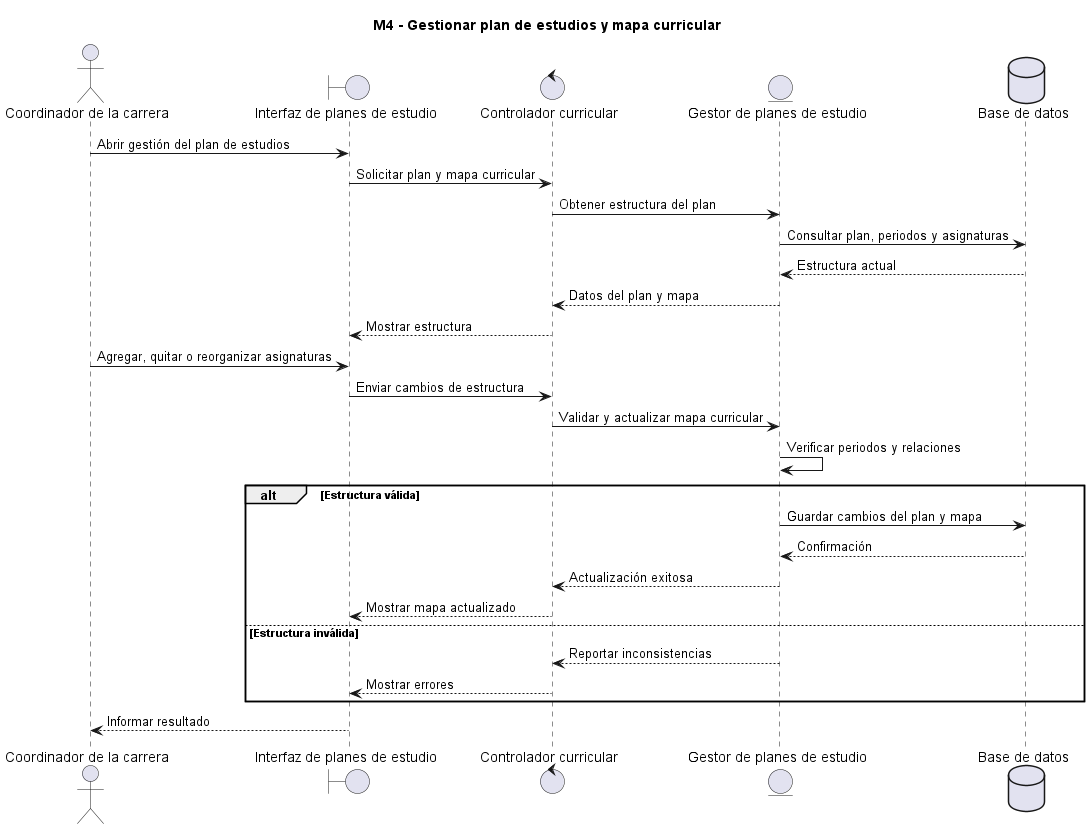

The diagram above was rendered by PlantUML. Its source (embedded in the PNG):
@startuml
title M4 - Gestionar plan de estudios y mapa curricular
actor "Coordinador de la carrera" as Coord
boundary "Interfaz de planes de estudio" as UI
control "Controlador curricular" as C
entity "Gestor de planes de estudio" as S
database "Base de datos" as BD

Coord -> UI: Abrir gestión del plan de estudios
UI -> C: Solicitar plan y mapa curricular
C -> S: Obtener estructura del plan
S -> BD: Consultar plan, periodos y asignaturas
BD --> S: Estructura actual
S --> C: Datos del plan y mapa
C --> UI: Mostrar estructura
Coord -> UI: Agregar, quitar o reorganizar asignaturas
UI -> C: Enviar cambios de estructura
C -> S: Validar y actualizar mapa curricular
S -> S: Verificar periodos y relaciones
alt Estructura válida
  S -> BD: Guardar cambios del plan y mapa
  BD --> S: Confirmación
  S --> C: Actualización exitosa
  C --> UI: Mostrar mapa actualizado
else Estructura inválida
  S --> C: Reportar inconsistencias
  C --> UI: Mostrar errores
end
UI --> Coord: Informar resultado
@enduml